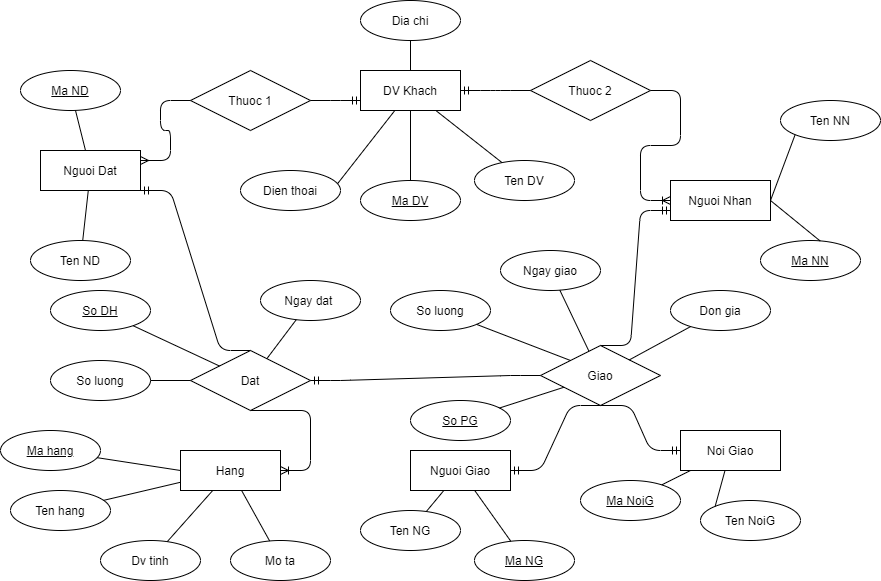

The diagram above was exported from draw.io. Its source (the exported page's mxGraphModel, read from the mxfile embedded in the PNG):
<mxGraphModel dx="1865" dy="521" grid="1" gridSize="10" guides="1" tooltips="1" connect="1" arrows="1" fold="1" page="1" pageScale="1" pageWidth="827" pageHeight="1169" math="0" shadow="0">
  <root>
    <mxCell id="0" />
    <mxCell id="1" parent="0" />
    <mxCell id="m3jFHyikyi91Bg3orOWd-1" value="Nguoi Dat" style="whiteSpace=wrap;html=1;align=center;" parent="1" vertex="1">
      <mxGeometry x="-20" y="370" width="100" height="40" as="geometry" />
    </mxCell>
    <mxCell id="m3jFHyikyi91Bg3orOWd-2" value="Nguoi Giao" style="whiteSpace=wrap;html=1;align=center;" parent="1" vertex="1">
      <mxGeometry x="350" y="670" width="100" height="40" as="geometry" />
    </mxCell>
    <mxCell id="m3jFHyikyi91Bg3orOWd-3" value="Hang" style="whiteSpace=wrap;html=1;align=center;" parent="1" vertex="1">
      <mxGeometry x="120" y="670" width="100" height="40" as="geometry" />
    </mxCell>
    <mxCell id="m3jFHyikyi91Bg3orOWd-4" value="DV Khach" style="whiteSpace=wrap;html=1;align=center;" parent="1" vertex="1">
      <mxGeometry x="300" y="290" width="100" height="40" as="geometry" />
    </mxCell>
    <mxCell id="m3jFHyikyi91Bg3orOWd-5" value="Nguoi Nhan" style="whiteSpace=wrap;html=1;align=center;" parent="1" vertex="1">
      <mxGeometry x="610" y="400" width="100" height="40" as="geometry" />
    </mxCell>
    <mxCell id="m3jFHyikyi91Bg3orOWd-7" value="Noi Giao" style="whiteSpace=wrap;html=1;align=center;" parent="1" vertex="1">
      <mxGeometry x="620" y="650" width="100" height="40" as="geometry" />
    </mxCell>
    <mxCell id="m3jFHyikyi91Bg3orOWd-8" value="Ten DV" style="ellipse;whiteSpace=wrap;html=1;align=center;" parent="1" vertex="1">
      <mxGeometry x="414" y="380" width="100" height="40" as="geometry" />
    </mxCell>
    <mxCell id="m3jFHyikyi91Bg3orOWd-9" value="Dia chi" style="ellipse;whiteSpace=wrap;html=1;align=center;" parent="1" vertex="1">
      <mxGeometry x="300" y="220" width="100" height="40" as="geometry" />
    </mxCell>
    <mxCell id="m3jFHyikyi91Bg3orOWd-10" value="Dien thoai" style="ellipse;whiteSpace=wrap;html=1;align=center;" parent="1" vertex="1">
      <mxGeometry x="180" y="390" width="100" height="40" as="geometry" />
    </mxCell>
    <mxCell id="m3jFHyikyi91Bg3orOWd-11" value="Ma DV" style="ellipse;whiteSpace=wrap;html=1;align=center;fontStyle=4;" parent="1" vertex="1">
      <mxGeometry x="300" y="400" width="100" height="40" as="geometry" />
    </mxCell>
    <mxCell id="m3jFHyikyi91Bg3orOWd-14" value="" style="endArrow=none;html=1;rounded=0;exitX=0.972;exitY=0.325;exitDx=0;exitDy=0;exitPerimeter=0;" parent="1" source="m3jFHyikyi91Bg3orOWd-10" target="m3jFHyikyi91Bg3orOWd-4" edge="1">
      <mxGeometry relative="1" as="geometry">
        <mxPoint x="240" y="120" as="sourcePoint" />
        <mxPoint x="300" y="370" as="targetPoint" />
      </mxGeometry>
    </mxCell>
    <mxCell id="m3jFHyikyi91Bg3orOWd-15" value="" style="endArrow=none;html=1;rounded=0;" parent="1" source="m3jFHyikyi91Bg3orOWd-11" target="m3jFHyikyi91Bg3orOWd-4" edge="1">
      <mxGeometry relative="1" as="geometry">
        <mxPoint x="350" y="430" as="sourcePoint" />
        <mxPoint x="380" y="160" as="targetPoint" />
      </mxGeometry>
    </mxCell>
    <mxCell id="m3jFHyikyi91Bg3orOWd-16" value="" style="endArrow=none;html=1;rounded=0;" parent="1" source="m3jFHyikyi91Bg3orOWd-8" target="m3jFHyikyi91Bg3orOWd-4" edge="1">
      <mxGeometry relative="1" as="geometry">
        <mxPoint x="260" y="140" as="sourcePoint" />
        <mxPoint x="390" y="170" as="targetPoint" />
      </mxGeometry>
    </mxCell>
    <mxCell id="m3jFHyikyi91Bg3orOWd-17" value="" style="endArrow=none;html=1;rounded=0;" parent="1" source="m3jFHyikyi91Bg3orOWd-9" target="m3jFHyikyi91Bg3orOWd-4" edge="1">
      <mxGeometry relative="1" as="geometry">
        <mxPoint x="270" y="150" as="sourcePoint" />
        <mxPoint x="400" y="180" as="targetPoint" />
      </mxGeometry>
    </mxCell>
    <mxCell id="m3jFHyikyi91Bg3orOWd-18" value="Giao" style="shape=rhombus;perimeter=rhombusPerimeter;whiteSpace=wrap;html=1;align=center;" parent="1" vertex="1">
      <mxGeometry x="480" y="565" width="120" height="60" as="geometry" />
    </mxCell>
    <mxCell id="m3jFHyikyi91Bg3orOWd-19" value="Dat" style="shape=rhombus;perimeter=rhombusPerimeter;whiteSpace=wrap;html=1;align=center;" parent="1" vertex="1">
      <mxGeometry x="130" y="570" width="120" height="60" as="geometry" />
    </mxCell>
    <mxCell id="m3jFHyikyi91Bg3orOWd-20" value="Thuoc 1" style="shape=rhombus;perimeter=rhombusPerimeter;whiteSpace=wrap;html=1;align=center;" parent="1" vertex="1">
      <mxGeometry x="130" y="290" width="120" height="60" as="geometry" />
    </mxCell>
    <mxCell id="m3jFHyikyi91Bg3orOWd-21" value="Thuoc 2" style="shape=rhombus;perimeter=rhombusPerimeter;whiteSpace=wrap;html=1;align=center;" parent="1" vertex="1">
      <mxGeometry x="470" y="280" width="120" height="60" as="geometry" />
    </mxCell>
    <mxCell id="m3jFHyikyi91Bg3orOWd-23" value="" style="edgeStyle=entityRelationEdgeStyle;fontSize=12;html=1;endArrow=ERmandOne;entryX=0;entryY=0.75;entryDx=0;entryDy=0;" parent="1" source="m3jFHyikyi91Bg3orOWd-20" target="m3jFHyikyi91Bg3orOWd-4" edge="1">
      <mxGeometry width="100" height="100" relative="1" as="geometry">
        <mxPoint x="360" y="450" as="sourcePoint" />
        <mxPoint x="460" y="350" as="targetPoint" />
      </mxGeometry>
    </mxCell>
    <mxCell id="m3jFHyikyi91Bg3orOWd-24" value="" style="edgeStyle=entityRelationEdgeStyle;fontSize=12;html=1;endArrow=ERmany;exitX=0;exitY=0.5;exitDx=0;exitDy=0;entryX=1;entryY=0.25;entryDx=0;entryDy=0;" parent="1" source="m3jFHyikyi91Bg3orOWd-20" target="m3jFHyikyi91Bg3orOWd-1" edge="1">
      <mxGeometry width="100" height="100" relative="1" as="geometry">
        <mxPoint x="360" y="450" as="sourcePoint" />
        <mxPoint x="460" y="350" as="targetPoint" />
      </mxGeometry>
    </mxCell>
    <mxCell id="m3jFHyikyi91Bg3orOWd-25" value="Ten ND" style="ellipse;whiteSpace=wrap;html=1;align=center;" parent="1" vertex="1">
      <mxGeometry x="-30" y="460" width="100" height="40" as="geometry" />
    </mxCell>
    <mxCell id="m3jFHyikyi91Bg3orOWd-26" value="Ma ND" style="ellipse;whiteSpace=wrap;html=1;align=center;fontStyle=4;" parent="1" vertex="1">
      <mxGeometry x="-40" y="290" width="100" height="40" as="geometry" />
    </mxCell>
    <mxCell id="m3jFHyikyi91Bg3orOWd-27" value="" style="endArrow=none;html=1;rounded=0;" parent="1" source="m3jFHyikyi91Bg3orOWd-1" target="m3jFHyikyi91Bg3orOWd-26" edge="1">
      <mxGeometry relative="1" as="geometry">
        <mxPoint x="330" y="120" as="sourcePoint" />
        <mxPoint x="490" y="120" as="targetPoint" />
      </mxGeometry>
    </mxCell>
    <mxCell id="m3jFHyikyi91Bg3orOWd-28" value="" style="endArrow=none;html=1;rounded=0;" parent="1" source="m3jFHyikyi91Bg3orOWd-1" target="m3jFHyikyi91Bg3orOWd-25" edge="1">
      <mxGeometry relative="1" as="geometry">
        <mxPoint x="30" y="330" as="sourcePoint" />
        <mxPoint x="-20" y="290" as="targetPoint" />
      </mxGeometry>
    </mxCell>
    <mxCell id="m3jFHyikyi91Bg3orOWd-29" value="Ten NN" style="ellipse;whiteSpace=wrap;html=1;align=center;" parent="1" vertex="1">
      <mxGeometry x="720" y="320" width="100" height="40" as="geometry" />
    </mxCell>
    <mxCell id="m3jFHyikyi91Bg3orOWd-30" value="Ma NN" style="ellipse;whiteSpace=wrap;html=1;align=center;fontStyle=4;" parent="1" vertex="1">
      <mxGeometry x="700" y="460" width="100" height="40" as="geometry" />
    </mxCell>
    <mxCell id="m3jFHyikyi91Bg3orOWd-31" value="" style="endArrow=none;html=1;rounded=0;exitX=1;exitY=0.5;exitDx=0;exitDy=0;entryX=0;entryY=1;entryDx=0;entryDy=0;" parent="1" source="m3jFHyikyi91Bg3orOWd-5" target="m3jFHyikyi91Bg3orOWd-29" edge="1">
      <mxGeometry relative="1" as="geometry">
        <mxPoint x="40" y="340" as="sourcePoint" />
        <mxPoint x="200" y="370" as="targetPoint" />
      </mxGeometry>
    </mxCell>
    <mxCell id="m3jFHyikyi91Bg3orOWd-32" value="" style="endArrow=none;html=1;rounded=0;exitX=1;exitY=0.5;exitDx=0;exitDy=0;entryX=0.598;entryY=0.015;entryDx=0;entryDy=0;entryPerimeter=0;" parent="1" source="m3jFHyikyi91Bg3orOWd-5" target="m3jFHyikyi91Bg3orOWd-30" edge="1">
      <mxGeometry relative="1" as="geometry">
        <mxPoint x="710" y="350" as="sourcePoint" />
        <mxPoint x="797.8000000000002" y="281.79999999999995" as="targetPoint" />
      </mxGeometry>
    </mxCell>
    <mxCell id="m3jFHyikyi91Bg3orOWd-33" value="" style="edgeStyle=entityRelationEdgeStyle;fontSize=12;html=1;endArrow=ERoneToMany;exitX=1;exitY=0.5;exitDx=0;exitDy=0;entryX=0;entryY=0.5;entryDx=0;entryDy=0;" parent="1" source="m3jFHyikyi91Bg3orOWd-21" target="m3jFHyikyi91Bg3orOWd-5" edge="1">
      <mxGeometry width="100" height="100" relative="1" as="geometry">
        <mxPoint x="360" y="370" as="sourcePoint" />
        <mxPoint x="590" y="340" as="targetPoint" />
      </mxGeometry>
    </mxCell>
    <mxCell id="m3jFHyikyi91Bg3orOWd-34" value="" style="edgeStyle=entityRelationEdgeStyle;fontSize=12;html=1;endArrow=ERmandOne;entryX=0;entryY=0.75;entryDx=0;entryDy=0;exitX=0.5;exitY=0;exitDx=0;exitDy=0;" parent="1" source="m3jFHyikyi91Bg3orOWd-18" target="m3jFHyikyi91Bg3orOWd-5" edge="1">
      <mxGeometry width="100" height="100" relative="1" as="geometry">
        <mxPoint x="690" y="190" as="sourcePoint" />
        <mxPoint x="740" y="160" as="targetPoint" />
      </mxGeometry>
    </mxCell>
    <mxCell id="m3jFHyikyi91Bg3orOWd-35" value="" style="edgeStyle=entityRelationEdgeStyle;fontSize=12;html=1;endArrow=ERmandOne;exitX=0;exitY=0.5;exitDx=0;exitDy=0;entryX=1;entryY=0.5;entryDx=0;entryDy=0;" parent="1" source="m3jFHyikyi91Bg3orOWd-21" target="m3jFHyikyi91Bg3orOWd-4" edge="1">
      <mxGeometry width="100" height="100" relative="1" as="geometry">
        <mxPoint x="570" y="460" as="sourcePoint" />
        <mxPoint x="520" y="330" as="targetPoint" />
      </mxGeometry>
    </mxCell>
    <mxCell id="m3jFHyikyi91Bg3orOWd-36" value="So PG" style="ellipse;whiteSpace=wrap;html=1;align=center;fontStyle=4;" parent="1" vertex="1">
      <mxGeometry x="350" y="620" width="100" height="40" as="geometry" />
    </mxCell>
    <mxCell id="m3jFHyikyi91Bg3orOWd-37" value="So luong" style="ellipse;whiteSpace=wrap;html=1;align=center;" parent="1" vertex="1">
      <mxGeometry x="330" y="510" width="100" height="40" as="geometry" />
    </mxCell>
    <mxCell id="m3jFHyikyi91Bg3orOWd-38" value="Don gia" style="ellipse;whiteSpace=wrap;html=1;align=center;" parent="1" vertex="1">
      <mxGeometry x="610" y="510" width="100" height="40" as="geometry" />
    </mxCell>
    <mxCell id="m3jFHyikyi91Bg3orOWd-39" value="Ngay giao" style="ellipse;whiteSpace=wrap;html=1;align=center;" parent="1" vertex="1">
      <mxGeometry x="440" y="470" width="100" height="40" as="geometry" />
    </mxCell>
    <mxCell id="m3jFHyikyi91Bg3orOWd-40" value="" style="edgeStyle=entityRelationEdgeStyle;fontSize=12;html=1;endArrow=ERmandOne;exitX=0.5;exitY=1;exitDx=0;exitDy=0;entryX=1;entryY=0.5;entryDx=0;entryDy=0;" parent="1" source="m3jFHyikyi91Bg3orOWd-18" target="m3jFHyikyi91Bg3orOWd-2" edge="1">
      <mxGeometry width="100" height="100" relative="1" as="geometry">
        <mxPoint x="360" y="470" as="sourcePoint" />
        <mxPoint x="460" y="370" as="targetPoint" />
      </mxGeometry>
    </mxCell>
    <mxCell id="m3jFHyikyi91Bg3orOWd-41" value="" style="edgeStyle=entityRelationEdgeStyle;fontSize=12;html=1;endArrow=ERmandOne;exitX=0.5;exitY=1;exitDx=0;exitDy=0;entryX=0;entryY=0.5;entryDx=0;entryDy=0;" parent="1" source="m3jFHyikyi91Bg3orOWd-18" target="m3jFHyikyi91Bg3orOWd-7" edge="1">
      <mxGeometry width="100" height="100" relative="1" as="geometry">
        <mxPoint x="360" y="470" as="sourcePoint" />
        <mxPoint x="460" y="370" as="targetPoint" />
      </mxGeometry>
    </mxCell>
    <mxCell id="m3jFHyikyi91Bg3orOWd-42" value="" style="endArrow=none;html=1;rounded=0;entryX=0;entryY=0;entryDx=0;entryDy=0;" parent="1" source="m3jFHyikyi91Bg3orOWd-37" target="m3jFHyikyi91Bg3orOWd-18" edge="1">
      <mxGeometry relative="1" as="geometry">
        <mxPoint x="330" y="420" as="sourcePoint" />
        <mxPoint x="490" y="420" as="targetPoint" />
      </mxGeometry>
    </mxCell>
    <mxCell id="m3jFHyikyi91Bg3orOWd-43" value="" style="endArrow=none;html=1;rounded=0;" parent="1" source="m3jFHyikyi91Bg3orOWd-39" target="m3jFHyikyi91Bg3orOWd-18" edge="1">
      <mxGeometry relative="1" as="geometry">
        <mxPoint x="477.0871531543544" y="408.7958684697901" as="sourcePoint" />
        <mxPoint x="510" y="445" as="targetPoint" />
      </mxGeometry>
    </mxCell>
    <mxCell id="m3jFHyikyi91Bg3orOWd-44" value="" style="endArrow=none;html=1;rounded=0;" parent="1" source="m3jFHyikyi91Bg3orOWd-38" target="m3jFHyikyi91Bg3orOWd-18" edge="1">
      <mxGeometry relative="1" as="geometry">
        <mxPoint x="487.0871531543544" y="418.7958684697901" as="sourcePoint" />
        <mxPoint x="520" y="455" as="targetPoint" />
      </mxGeometry>
    </mxCell>
    <mxCell id="m3jFHyikyi91Bg3orOWd-45" value="" style="endArrow=none;html=1;rounded=0;" parent="1" source="m3jFHyikyi91Bg3orOWd-36" target="m3jFHyikyi91Bg3orOWd-18" edge="1">
      <mxGeometry relative="1" as="geometry">
        <mxPoint x="497.0871531543544" y="428.7958684697901" as="sourcePoint" />
        <mxPoint x="530" y="465" as="targetPoint" />
      </mxGeometry>
    </mxCell>
    <mxCell id="m3jFHyikyi91Bg3orOWd-46" value="Ten NG" style="ellipse;whiteSpace=wrap;html=1;align=center;" parent="1" vertex="1">
      <mxGeometry x="300" y="730" width="100" height="40" as="geometry" />
    </mxCell>
    <mxCell id="m3jFHyikyi91Bg3orOWd-47" value="Ten NoiG" style="ellipse;whiteSpace=wrap;html=1;align=center;" parent="1" vertex="1">
      <mxGeometry x="640" y="720" width="100" height="40" as="geometry" />
    </mxCell>
    <mxCell id="m3jFHyikyi91Bg3orOWd-48" value="Ma NG" style="ellipse;whiteSpace=wrap;html=1;align=center;fontStyle=4;" parent="1" vertex="1">
      <mxGeometry x="414" y="760" width="100" height="40" as="geometry" />
    </mxCell>
    <mxCell id="m3jFHyikyi91Bg3orOWd-50" value="Ma NoiG" style="ellipse;whiteSpace=wrap;html=1;align=center;fontStyle=4;" parent="1" vertex="1">
      <mxGeometry x="520" y="700" width="100" height="40" as="geometry" />
    </mxCell>
    <mxCell id="m3jFHyikyi91Bg3orOWd-51" value="" style="endArrow=none;html=1;rounded=0;" parent="1" source="m3jFHyikyi91Bg3orOWd-2" target="m3jFHyikyi91Bg3orOWd-46" edge="1">
      <mxGeometry relative="1" as="geometry">
        <mxPoint x="330" y="620" as="sourcePoint" />
        <mxPoint x="490" y="620" as="targetPoint" />
      </mxGeometry>
    </mxCell>
    <mxCell id="m3jFHyikyi91Bg3orOWd-52" value="" style="endArrow=none;html=1;rounded=0;" parent="1" source="m3jFHyikyi91Bg3orOWd-2" target="m3jFHyikyi91Bg3orOWd-48" edge="1">
      <mxGeometry relative="1" as="geometry">
        <mxPoint x="392.7272727272725" y="740" as="sourcePoint" />
        <mxPoint x="367.1969922857056" y="810.2082712143092" as="targetPoint" />
      </mxGeometry>
    </mxCell>
    <mxCell id="m3jFHyikyi91Bg3orOWd-53" value="" style="endArrow=none;html=1;rounded=0;" parent="1" source="m3jFHyikyi91Bg3orOWd-7" target="m3jFHyikyi91Bg3orOWd-50" edge="1">
      <mxGeometry relative="1" as="geometry">
        <mxPoint x="402.7272727272725" y="750" as="sourcePoint" />
        <mxPoint x="377.1969922857056" y="820.2082712143092" as="targetPoint" />
      </mxGeometry>
    </mxCell>
    <mxCell id="m3jFHyikyi91Bg3orOWd-54" value="" style="endArrow=none;html=1;rounded=0;entryX=0;entryY=0;entryDx=0;entryDy=0;" parent="1" source="m3jFHyikyi91Bg3orOWd-7" target="m3jFHyikyi91Bg3orOWd-47" edge="1">
      <mxGeometry relative="1" as="geometry">
        <mxPoint x="412.7272727272725" y="760" as="sourcePoint" />
        <mxPoint x="387.1969922857056" y="830.2082712143092" as="targetPoint" />
      </mxGeometry>
    </mxCell>
    <mxCell id="m3jFHyikyi91Bg3orOWd-55" value="" style="edgeStyle=entityRelationEdgeStyle;fontSize=12;html=1;endArrow=ERmandOne;exitX=0;exitY=0.5;exitDx=0;exitDy=0;" parent="1" source="m3jFHyikyi91Bg3orOWd-18" target="m3jFHyikyi91Bg3orOWd-19" edge="1">
      <mxGeometry width="100" height="100" relative="1" as="geometry">
        <mxPoint x="360" y="670" as="sourcePoint" />
        <mxPoint x="460" y="570" as="targetPoint" />
      </mxGeometry>
    </mxCell>
    <mxCell id="m3jFHyikyi91Bg3orOWd-56" value="" style="edgeStyle=entityRelationEdgeStyle;fontSize=12;html=1;endArrow=ERmandOne;entryX=1;entryY=1;entryDx=0;entryDy=0;exitX=0.5;exitY=0;exitDx=0;exitDy=0;" parent="1" source="m3jFHyikyi91Bg3orOWd-19" target="m3jFHyikyi91Bg3orOWd-1" edge="1">
      <mxGeometry width="100" height="100" relative="1" as="geometry">
        <mxPoint x="10" y="550" as="sourcePoint" />
        <mxPoint x="460" y="370" as="targetPoint" />
      </mxGeometry>
    </mxCell>
    <mxCell id="m3jFHyikyi91Bg3orOWd-57" value="" style="edgeStyle=entityRelationEdgeStyle;fontSize=12;html=1;endArrow=ERoneToMany;exitX=0.5;exitY=1;exitDx=0;exitDy=0;" parent="1" source="m3jFHyikyi91Bg3orOWd-19" target="m3jFHyikyi91Bg3orOWd-3" edge="1">
      <mxGeometry width="100" height="100" relative="1" as="geometry">
        <mxPoint x="360" y="470" as="sourcePoint" />
        <mxPoint x="460" y="370" as="targetPoint" />
      </mxGeometry>
    </mxCell>
    <mxCell id="m3jFHyikyi91Bg3orOWd-58" value="Ma hang" style="ellipse;whiteSpace=wrap;html=1;align=center;fontStyle=4;" parent="1" vertex="1">
      <mxGeometry x="-60" y="650" width="100" height="40" as="geometry" />
    </mxCell>
    <mxCell id="m3jFHyikyi91Bg3orOWd-59" value="Mo ta" style="ellipse;whiteSpace=wrap;html=1;align=center;" parent="1" vertex="1">
      <mxGeometry x="170" y="760" width="100" height="40" as="geometry" />
    </mxCell>
    <mxCell id="m3jFHyikyi91Bg3orOWd-60" value="Dv tinh" style="ellipse;whiteSpace=wrap;html=1;align=center;" parent="1" vertex="1">
      <mxGeometry x="40" y="760" width="100" height="40" as="geometry" />
    </mxCell>
    <mxCell id="m3jFHyikyi91Bg3orOWd-61" value="Ten hang" style="ellipse;whiteSpace=wrap;html=1;align=center;" parent="1" vertex="1">
      <mxGeometry x="-50" y="710" width="100" height="40" as="geometry" />
    </mxCell>
    <mxCell id="m3jFHyikyi91Bg3orOWd-62" value="" style="endArrow=none;html=1;rounded=0;" parent="1" source="m3jFHyikyi91Bg3orOWd-3" target="m3jFHyikyi91Bg3orOWd-59" edge="1">
      <mxGeometry relative="1" as="geometry">
        <mxPoint x="190" y="620" as="sourcePoint" />
        <mxPoint x="350" y="620" as="targetPoint" />
      </mxGeometry>
    </mxCell>
    <mxCell id="m3jFHyikyi91Bg3orOWd-63" value="" style="endArrow=none;html=1;rounded=0;" parent="1" source="m3jFHyikyi91Bg3orOWd-3" target="m3jFHyikyi91Bg3orOWd-60" edge="1">
      <mxGeometry relative="1" as="geometry">
        <mxPoint x="90" y="685" as="sourcePoint" />
        <mxPoint x="191.49287499273328" y="674.8507125007268" as="targetPoint" />
      </mxGeometry>
    </mxCell>
    <mxCell id="m3jFHyikyi91Bg3orOWd-64" value="" style="endArrow=none;html=1;rounded=0;" parent="1" source="m3jFHyikyi91Bg3orOWd-3" target="m3jFHyikyi91Bg3orOWd-61" edge="1">
      <mxGeometry relative="1" as="geometry">
        <mxPoint x="100" y="695" as="sourcePoint" />
        <mxPoint x="201.49287499273328" y="684.8507125007268" as="targetPoint" />
      </mxGeometry>
    </mxCell>
    <mxCell id="m3jFHyikyi91Bg3orOWd-65" value="" style="endArrow=none;html=1;rounded=0;exitX=0;exitY=0.5;exitDx=0;exitDy=0;" parent="1" source="m3jFHyikyi91Bg3orOWd-3" target="m3jFHyikyi91Bg3orOWd-58" edge="1">
      <mxGeometry relative="1" as="geometry">
        <mxPoint y="680" as="sourcePoint" />
        <mxPoint x="211.49287499273328" y="694.8507125007268" as="targetPoint" />
      </mxGeometry>
    </mxCell>
    <mxCell id="m3jFHyikyi91Bg3orOWd-66" value="So luong" style="ellipse;whiteSpace=wrap;html=1;align=center;" parent="1" vertex="1">
      <mxGeometry x="-10" y="580" width="100" height="40" as="geometry" />
    </mxCell>
    <mxCell id="m3jFHyikyi91Bg3orOWd-67" value="So DH" style="ellipse;whiteSpace=wrap;html=1;align=center;fontStyle=4;" parent="1" vertex="1">
      <mxGeometry x="-10" y="510" width="100" height="40" as="geometry" />
    </mxCell>
    <mxCell id="m3jFHyikyi91Bg3orOWd-69" value="Ngay dat&amp;nbsp;" style="ellipse;whiteSpace=wrap;html=1;align=center;" parent="1" vertex="1">
      <mxGeometry x="200" y="500" width="100" height="40" as="geometry" />
    </mxCell>
    <mxCell id="m3jFHyikyi91Bg3orOWd-70" value="" style="endArrow=none;html=1;rounded=0;" parent="1" source="m3jFHyikyi91Bg3orOWd-69" target="m3jFHyikyi91Bg3orOWd-19" edge="1">
      <mxGeometry relative="1" as="geometry">
        <mxPoint x="190" y="420" as="sourcePoint" />
        <mxPoint x="350" y="420" as="targetPoint" />
      </mxGeometry>
    </mxCell>
    <mxCell id="m3jFHyikyi91Bg3orOWd-71" value="" style="endArrow=none;html=1;rounded=0;" parent="1" source="m3jFHyikyi91Bg3orOWd-19" target="m3jFHyikyi91Bg3orOWd-67" edge="1">
      <mxGeometry relative="1" as="geometry">
        <mxPoint x="183.33040871805883" y="508.85576718776974" as="sourcePoint" />
        <mxPoint x="138.46153846153857" y="559.2307692307693" as="targetPoint" />
      </mxGeometry>
    </mxCell>
    <mxCell id="m3jFHyikyi91Bg3orOWd-72" value="" style="endArrow=none;html=1;rounded=0;" parent="1" source="m3jFHyikyi91Bg3orOWd-66" target="m3jFHyikyi91Bg3orOWd-19" edge="1">
      <mxGeometry relative="1" as="geometry">
        <mxPoint x="193.33040871805883" y="518.8557671877697" as="sourcePoint" />
        <mxPoint x="148.46153846153857" y="569.2307692307693" as="targetPoint" />
      </mxGeometry>
    </mxCell>
  </root>
</mxGraphModel>